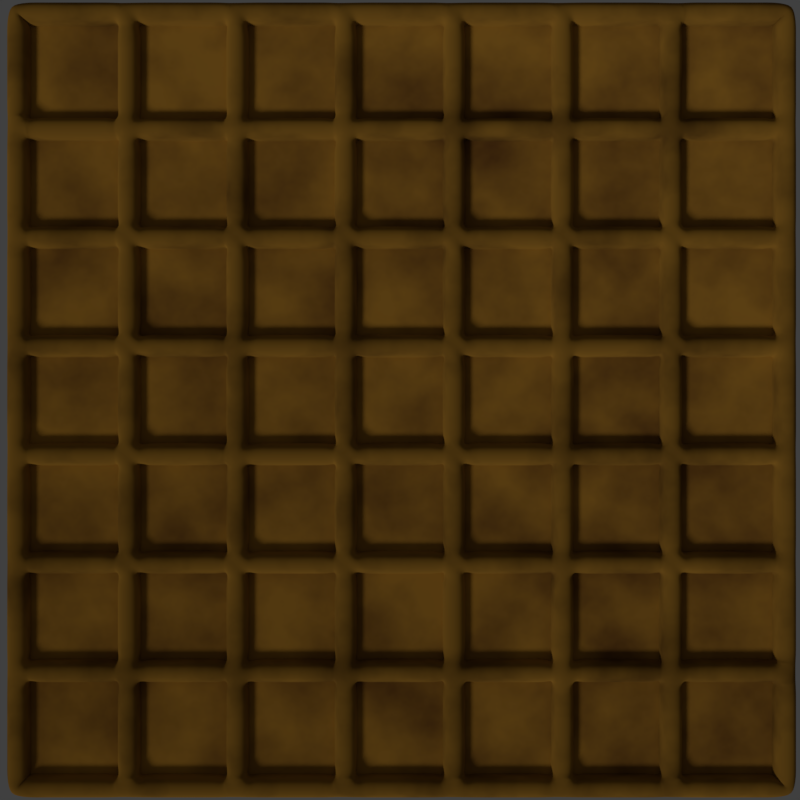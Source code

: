 # Source: imagen_inventario.blend  (saved by Blender 2.79.0; exported with 4.5.12 LTS)
import bpy
from mathutils import Matrix  # noqa: F401  (used for matrix-valued properties, if any)

bpy.ops.wm.read_factory_settings(use_empty=True)
scene = bpy.context.scene
scene.name = 'Scene'

# ---- collections
col_collection_1 = bpy.data.collections.new('Collection 1'); scene.collection.children.link(col_collection_1)

# ---- materials (node trees are filled in below, after node groups)
mat_material_001 = bpy.data.materials.new('Material.001')
mat_material_001.alpha_threshold = 0.0
mat_material_001.roughness = 0.5
mat_material = bpy.data.materials.new('Material')
mat_material.alpha_threshold = 0.0
mat_material.roughness = 0.5

# ---- node groups
ng_location_dirt = bpy.data.node_groups.new('Location Dirt', 'ShaderNodeTree')
_s = ng_location_dirt.interface.new_socket(name='Vector', in_out='OUTPUT', socket_type='NodeSocketVector')
_s.min_value = 0.0
_s.max_value = 1.0
_s = ng_location_dirt.interface.new_socket(name='Vector', in_out='INPUT', socket_type='NodeSocketVector')
_s.min_value = -1.0
_s.max_value = 1.0
_s.hide_value = True
_s = ng_location_dirt.interface.new_socket(name='X', in_out='INPUT', socket_type='NodeSocketFloat')
_s.min_value = -1e+04
_s.max_value = 1e+04
_N = ng_location_dirt.nodes; _L = ng_location_dirt.links
n0 = _N.new('ShaderNodeSeparateXYZ'); n0.name = 'Separate XYZ'; n0.location = (-172, 47)
n1 = _N.new('NodeGroupInput'); n1.name = 'Group Input'; n1.location = (-418, 22)
n2 = _N.new('ShaderNodeCombineXYZ'); n2.name = 'Combine XYZ'; n2.location = (234, 52)
n3 = _N.new('NodeGroupOutput'); n3.name = 'Group Output'; n3.location = (434, 21)
n4 = _N.new('ShaderNodeMath'); n4.name = 'Math'; n4.location = (54, 120)
n4.hide = True
n5 = _N.new('ShaderNodeMath'); n5.name = 'Math.001'; n5.location = (54, 11)
n5.hide = True
n6 = _N.new('ShaderNodeMath'); n6.name = 'Math.002'; n6.location = (54, -104)
n6.hide = True
_L.new(n1.outputs[0], n0.inputs[0])
_L.new(n0.outputs[0], n4.inputs[0])
_L.new(n0.outputs[1], n5.inputs[0])
_L.new(n0.outputs[2], n6.inputs[0])
_L.new(n1.outputs[1], n4.inputs[1])
_L.new(n4.outputs[0], n2.inputs[0])
_L.new(n5.outputs[0], n2.inputs[1])
_L.new(n6.outputs[0], n2.inputs[2])
_L.new(n2.outputs[0], n3.inputs[0])
_L.new(n1.outputs[1], n5.inputs[1])
_L.new(n1.outputs[1], n6.inputs[1])
n3.is_active_output = True
ng_rotation_dirt = bpy.data.node_groups.new('Rotation Dirt', 'ShaderNodeTree')
_s = ng_rotation_dirt.interface.new_socket(name='Vector', in_out='OUTPUT', socket_type='NodeSocketVector')
_s.min_value = 0.0
_s.max_value = 0.0
_s = ng_rotation_dirt.interface.new_socket(name='Vector', in_out='INPUT', socket_type='NodeSocketVector')
_s.min_value = -1e+04
_s.max_value = 1e+04
_s = ng_rotation_dirt.interface.new_socket(name='Y', in_out='INPUT', socket_type='NodeSocketFloat')
_s.min_value = -1e+04
_s.max_value = 1e+04
_N = ng_rotation_dirt.nodes; _L = ng_rotation_dirt.links
n0 = _N.new('ShaderNodeMath'); n0.name = 'Math'; n0.location = (-499, 141)
n0.operation = 'MULTIPLY'
n0.inputs[1].default_value = -3.142
n1 = _N.new('ShaderNodeMath'); n1.name = 'Math.001'; n1.location = (-325, 140)
n1.operation = 'DIVIDE'
n1.inputs[1].default_value = 180.0
n2 = _N.new('ShaderNodeMath'); n2.name = 'Math.002'; n2.location = (-37, 65)
n2.hide = True
n2.operation = 'COSINE'
n2.inputs[1].default_value = 180.0
n3 = _N.new('ShaderNodeMath'); n3.name = 'Math.004'; n3.location = (-37, -73)
n3.hide = True
n3.operation = 'SINE'
n3.inputs[1].default_value = 180.0
n4 = _N.new('ShaderNodeMath'); n4.name = 'Math.005'; n4.location = (-37, -141)
n4.hide = True
n4.operation = 'COSINE'
n4.inputs[1].default_value = 180.0
n5 = _N.new('ShaderNodeMath'); n5.name = 'Math.003'; n5.location = (-37, -4)
n5.hide = True
n5.operation = 'SINE'
n5.inputs[1].default_value = 180.0
n6 = _N.new('ShaderNodeMath'); n6.name = 'Math.006'; n6.location = (144, 65)
n6.hide = True
n6.operation = 'MULTIPLY'
n7 = _N.new('ShaderNodeMath'); n7.name = 'Math.008'; n7.location = (144, -72)
n7.hide = True
n7.operation = 'MULTIPLY'
n8 = _N.new('ShaderNodeMath'); n8.name = 'Math.009'; n8.location = (144, -140)
n8.hide = True
n8.operation = 'MULTIPLY'
n9 = _N.new('ShaderNodeMath'); n9.name = 'Math.010'; n9.location = (325, 42)
n9.hide = True
n9.operation = 'SUBTRACT'
n10 = _N.new('ShaderNodeMath'); n10.name = 'Math.011'; n10.location = (325, -97)
n10.hide = True
n11 = _N.new('ShaderNodeMath'); n11.name = 'Math.007'; n11.location = (144, -3)
n11.hide = True
n11.operation = 'MULTIPLY'
n12 = _N.new('ShaderNodeCombineXYZ'); n12.name = 'Combine XYZ'; n12.location = (499, -29)
n12.hide = True
n13 = _N.new('NodeGroupInput'); n13.name = 'Group Input'; n13.location = (-699, 0)
n14 = _N.new('NodeGroupOutput'); n14.name = 'Group Output'; n14.location = (699, 0)
n15 = _N.new('ShaderNodeSeparateXYZ'); n15.name = 'Separate XYZ'; n15.location = (-393, -98)
n15.hide = True
_L.new(n13.outputs[0], n15.inputs[0])
_L.new(n12.outputs[0], n14.inputs[0])
_L.new(n13.outputs[1], n0.inputs[0])
_L.new(n0.outputs[0], n1.inputs[0])
_L.new(n1.outputs[0], n2.inputs[0])
_L.new(n1.outputs[0], n5.inputs[0])
_L.new(n1.outputs[0], n3.inputs[0])
_L.new(n1.outputs[0], n4.inputs[0])
_L.new(n2.outputs[0], n6.inputs[0])
_L.new(n5.outputs[0], n11.inputs[0])
_L.new(n3.outputs[0], n7.inputs[0])
_L.new(n4.outputs[0], n8.inputs[0])
_L.new(n6.outputs[0], n9.inputs[0])
_L.new(n11.outputs[0], n9.inputs[1])
_L.new(n7.outputs[0], n10.inputs[0])
_L.new(n8.outputs[0], n10.inputs[1])
_L.new(n15.outputs[1], n12.inputs[1])
_L.new(n15.outputs[0], n6.inputs[1])
_L.new(n15.outputs[0], n7.inputs[1])
_L.new(n15.outputs[2], n11.inputs[1])
_L.new(n15.outputs[2], n8.inputs[1])
_L.new(n9.outputs[0], n12.inputs[0])
_L.new(n10.outputs[0], n12.inputs[2])
n14.is_active_output = True
ng_scale_dirt = bpy.data.node_groups.new('Scale Dirt', 'ShaderNodeTree')
_s = ng_scale_dirt.interface.new_socket(name='Vector', in_out='OUTPUT', socket_type='NodeSocketVector')
_s.min_value = 0.0
_s.max_value = 0.0
_s = ng_scale_dirt.interface.new_socket(name='Vector', in_out='INPUT', socket_type='NodeSocketVector')
_s.min_value = -1e+04
_s.max_value = 1e+04
_s = ng_scale_dirt.interface.new_socket(name='X/Y', in_out='INPUT', socket_type='NodeSocketFloat')
_s.default_value = 0.5
_s.min_value = -1e+04
_s.max_value = 1e+04
_s = ng_scale_dirt.interface.new_socket(name='Z', in_out='INPUT', socket_type='NodeSocketFloat')
_s.default_value = 0.5
_s.min_value = -1e+04
_s.max_value = 1e+04
_N = ng_scale_dirt.nodes; _L = ng_scale_dirt.links
n0 = _N.new('ShaderNodeMath'); n0.name = 'Math.004'; n0.location = (-1, -78)
n0.hide = True
n0.operation = 'MULTIPLY'
n1 = _N.new('ShaderNodeMath'); n1.name = 'Math.005'; n1.location = (-4, -121)
n1.hide = True
n1.operation = 'MULTIPLY'
n2 = _N.new('ShaderNodeCombineXYZ'); n2.name = 'Combine XYZ'; n2.location = (134, -79)
n2.hide = True
n3 = _N.new('NodeGroupOutput'); n3.name = 'Group Output'; n3.location = (304, -62)
n4 = _N.new('ShaderNodeMath'); n4.name = 'Math.003'; n4.location = (-2, -30)
n4.hide = True
n4.operation = 'MULTIPLY'
n5 = _N.new('ShaderNodeSeparateXYZ'); n5.name = 'Separate XYZ'; n5.location = (-165, -78)
n5.hide = True
n6 = _N.new('NodeGroupInput'); n6.name = 'Group Input'; n6.location = (-456, -36)
_L.new(n4.outputs[0], n2.inputs[0])
_L.new(n0.outputs[0], n2.inputs[1])
_L.new(n1.outputs[0], n2.inputs[2])
_L.new(n2.outputs[0], n3.inputs[0])
_L.new(n5.outputs[0], n4.inputs[1])
_L.new(n5.outputs[1], n0.inputs[1])
_L.new(n5.outputs[2], n1.inputs[1])
_L.new(n6.outputs[1], n4.inputs[0])
_L.new(n6.outputs[0], n5.inputs[0])
_L.new(n6.outputs[2], n1.inputs[0])
_L.new(n6.outputs[1], n0.inputs[0])
n3.is_active_output = True
ng_color_ramp_dirt = bpy.data.node_groups.new('Color Ramp Dirt', 'ShaderNodeTree')
_s = ng_color_ramp_dirt.interface.new_socket(name='Color', in_out='OUTPUT', socket_type='NodeSocketColor')
_s.default_value = (0.0, 0.0, 0.0, 0.0)
_s = ng_color_ramp_dirt.interface.new_socket(name='Fac', in_out='INPUT', socket_type='NodeSocketFloat')
_s.default_value = 0.5
_s.min_value = -1e+04
_s.max_value = 1e+04
_s = ng_color_ramp_dirt.interface.new_socket(name='Color1', in_out='INPUT', socket_type='NodeSocketColor')
_s.default_value = (0.5, 0.5, 0.5, 1.0)
_s = ng_color_ramp_dirt.interface.new_socket(name='Pos 1', in_out='INPUT', socket_type='NodeSocketFloat')
_s.default_value = 0.5
_s.min_value = 0.0
_s.max_value = 1.0
_s = ng_color_ramp_dirt.interface.new_socket(name='Color2', in_out='INPUT', socket_type='NodeSocketColor')
_s.default_value = (0.5, 0.5, 0.5, 1.0)
_s = ng_color_ramp_dirt.interface.new_socket(name='Pos 2', in_out='INPUT', socket_type='NodeSocketFloat')
_s.default_value = 0.5
_s.min_value = 0.0
_s.max_value = 1.0
_N = ng_color_ramp_dirt.nodes; _L = ng_color_ramp_dirt.links
n0 = _N.new('ShaderNodeMath'); n0.name = 'Math.003'; n0.location = (-152, -30)
n0.hide = True
n0.operation = 'DIVIDE'
n1 = _N.new('ShaderNodeMath'); n1.name = 'Math'; n1.location = (-294, 29)
n1.hide = True
n1.operation = 'SUBTRACT'
n2 = _N.new('ShaderNodeMath'); n2.name = 'Math.004'; n2.location = (7, 16)
n2.hide = True
n2.operation = 'MULTIPLY'
n3 = _N.new('ShaderNodeMix'); n3.name = 'Mix.001'; n3.location = (296, -20)
n3.hide = True
n3.data_type = 'RGBA'
n4 = _N.new('NodeGroupOutput'); n4.name = 'Group Output'; n4.location = (496, 0)
n5 = _N.new('ShaderNodeMath'); n5.name = 'Math.005'; n5.location = (158, -3)
n5.hide = True
n5.use_clamp = True
n6 = _N.new('ShaderNodeMath'); n6.name = 'Math.002'; n6.location = (-151, 30)
n6.hide = True
n6.operation = 'DIVIDE'
n6.inputs[0].default_value = 1.0
n7 = _N.new('NodeGroupInput'); n7.name = 'Group Input'; n7.location = (-659, 21)
n8 = _N.new('ShaderNodeMath'); n8.name = 'Math.001'; n8.location = (-296, -27)
n8.hide = True
n8.operation = 'SUBTRACT'
_L.new(n5.outputs[0], n3.inputs[0])
_L.new(n1.outputs[0], n6.inputs[1])
_L.new(n8.outputs[0], n0.inputs[1])
_L.new(n6.outputs[0], n2.inputs[0])
_L.new(n2.outputs[0], n5.inputs[0])
_L.new(n0.outputs[0], n5.inputs[1])
_L.new(n7.outputs[0], n2.inputs[1])
_L.new(n7.outputs[1], n3.inputs[6])
_L.new(n7.outputs[2], n1.inputs[1])
_L.new(n7.outputs[2], n0.inputs[0])
_L.new(n7.outputs[2], n8.inputs[0])
_L.new(n7.outputs[3], n3.inputs[7])
_L.new(n3.outputs[2], n4.inputs[0])
_L.new(n7.outputs[4], n1.inputs[0])
_L.new(n7.outputs[4], n8.inputs[1])
n4.is_active_output = True
ng_dirt_texture = bpy.data.node_groups.new('Dirt Texture', 'ShaderNodeTree')
_s = ng_dirt_texture.interface.new_socket(name='Dirt', in_out='OUTPUT', socket_type='NodeSocketFloat')
_s.subtype = 'FACTOR'
_s.min_value = 0.0
_s.max_value = 1.0
_s = ng_dirt_texture.interface.new_socket(name='Density', in_out='INPUT', socket_type='NodeSocketFloat')
_s.subtype = 'FACTOR'
_s.default_value = 0.5
_s.min_value = 0.0
_s.max_value = 1.0
_s = ng_dirt_texture.interface.new_socket(name='Location', in_out='INPUT', socket_type='NodeSocketFloat')
_s.default_value = 0.1
_s.min_value = -1e+04
_s.max_value = 1e+04
_s = ng_dirt_texture.interface.new_socket(name='Scale', in_out='INPUT', socket_type='NodeSocketFloat')
_s.default_value = 1.0
_s.min_value = -1e+04
_s.max_value = 1e+04
_s = ng_dirt_texture.interface.new_socket(name='Scale Z', in_out='INPUT', socket_type='NodeSocketFloat')
_s.default_value = 1.0
_s.min_value = -1e+04
_s.max_value = 1e+04
_s = ng_dirt_texture.interface.new_socket(name='Rotation', in_out='INPUT', socket_type='NodeSocketFloat')
_s.default_value = 90.0
_s.min_value = -1e+04
_s.max_value = 1e+04
_N = ng_dirt_texture.nodes; _L = ng_dirt_texture.links
n0 = _N.new('ShaderNodeMath'); n0.name = 'Math'; n0.location = (573, -135)
n1 = _N.new('ShaderNodeGroup'); n1.name = 'Group'; n1.location = (794, -53)
n1.node_tree = ng_location_dirt
n2 = _N.new('ShaderNodeGroup'); n2.name = 'Group.001'; n2.location = (136, 172)
n2.node_tree = ng_rotation_dirt
n3 = _N.new('ShaderNodeMath'); n3.name = 'Math.001'; n3.location = (395, -321)
n3.hide = True
n3.operation = 'MULTIPLY'
n3.inputs[1].default_value = -1.0
n4 = _N.new('ShaderNodeTexNoise'); n4.name = 'Noise Texture'; n4.location = (367, -146)
n4.inputs[2].default_value = 2.0
n4.inputs[3].default_value = 16.0
n5 = _N.new('ShaderNodeGroup'); n5.name = 'Group.002'; n5.location = (147, -47)
n5.node_tree = ng_scale_dirt
n6 = _N.new('ShaderNodeTexGradient'); n6.name = 'Gradient Texture'; n6.location = (998, -56)
n7 = _N.new('NodeGroupOutput'); n7.name = 'Group Output'; n7.location = (1455, -92)
n8 = _N.new('ShaderNodeGroup'); n8.name = 'Group.003'; n8.location = (1211, -21)
n8.node_tree = ng_color_ramp_dirt
n8.inputs[1].default_value = (1.0, 1.0, 1.0, 1.0)
n8.inputs[3].default_value = (0.0, 0.0, 0.0, 1.0)
n9 = _N.new('NodeGroupInput'); n9.name = 'Group Input'; n9.location = (-142, -177)
n10 = _N.new('ShaderNodeTexCoord'); n10.name = 'Texture Coordinate'; n10.location = (-171, 169)
n11 = _N.new('ShaderNodeMix'); n11.name = 'Mix'; n11.location = (811, -350)
n11.data_type = 'RGBA'
n12 = _N.new('ShaderNodeValue'); n12.name = 'Value'; n12.location = (609, -464)
n12.outputs[0].default_value = 0.0
n13 = _N.new('ShaderNodeValue'); n13.name = 'Value.001'; n13.location = (610, -545)
n13.outputs[0].default_value = 0.499
n14 = _N.new('ShaderNodeMath'); n14.name = 'Math.002'; n14.location = (1028, -345)
n14.operation = 'SUBTRACT'
n14.inputs[0].default_value = 1.0
_L.new(n4.outputs[0], n0.inputs[0])
_L.new(n1.outputs[0], n6.inputs[0])
_L.new(n0.outputs[0], n1.inputs[1])
_L.new(n9.outputs[1], n3.inputs[0])
_L.new(n3.outputs[0], n0.inputs[1])
_L.new(n5.outputs[0], n4.inputs[0])
_L.new(n9.outputs[4], n2.inputs[1])
_L.new(n9.outputs[2], n5.inputs[1])
_L.new(n2.outputs[0], n1.inputs[0])
_L.new(n9.outputs[3], n5.inputs[2])
_L.new(n6.outputs[1], n8.inputs[0])
_L.new(n8.outputs[0], n7.inputs[0])
_L.new(n14.outputs[0], n8.inputs[4])
_L.new(n11.outputs[2], n14.inputs[1])
_L.new(n11.outputs[2], n8.inputs[2])
_L.new(n12.outputs[0], n11.inputs[6])
_L.new(n13.outputs[0], n11.inputs[7])
_L.new(n9.outputs[0], n11.inputs[0])
_L.new(n10.outputs[0], n2.inputs[0])
_L.new(n10.outputs[0], n5.inputs[0])
n7.is_active_output = True

# ---- material node trees
mat_material_001.use_nodes = True; mat_material_001.node_tree.nodes.clear()
_N = mat_material_001.node_tree.nodes; _L = mat_material_001.node_tree.links
n0 = _N.new('ShaderNodeOutputMaterial'); n0.name = 'Material Output'; n0.location = (300, 300)
n1 = _N.new('ShaderNodeMix'); n1.name = 'Mix'; n1.location = (-213, 408)
n1.data_type = 'RGBA'
n1.inputs[6].default_value = (0.3544, 0.1773, 0.0247, 1.0)
n1.inputs[7].default_value = (0.05239, 0.02005, 0.007152, 1.0)
n2 = _N.new('ShaderNodeGroup'); n2.name = 'Group'; n2.location = (-452, 511)
n2.node_tree = ng_dirt_texture
n2.inputs[0].default_value = 0.52
n2.inputs[1].default_value = 0.4
n2.inputs[2].default_value = 5.0
n2.inputs[3].default_value = 2.4
n2.inputs[4].default_value = 92.1
n3 = _N.new('ShaderNodeBsdfDiffuse'); n3.name = 'Diffuse BSDF'; n3.location = (10, 300)
n3.inputs[1].default_value = 0.5167
_L.new(n1.outputs[2], n3.inputs[0])
_L.new(n2.outputs[0], n1.inputs[0])
_L.new(n3.outputs[0], n0.inputs[0])
n0.is_active_output = True
mat_material.use_nodes = True; mat_material.node_tree.nodes.clear()
_N = mat_material.node_tree.nodes; _L = mat_material.node_tree.links
n0 = _N.new('ShaderNodeOutputMaterial'); n0.name = 'Material Output'; n0.location = (300, 300)
n1 = _N.new('ShaderNodeMix'); n1.name = 'Mix'; n1.location = (-213, 408)
n1.data_type = 'RGBA'
n1.inputs[6].default_value = (0.5, 0.2478, 0.03289, 1.0)
n1.inputs[7].default_value = (0.1254, 0.04435, 0.01382, 1.0)
n2 = _N.new('ShaderNodeGroup'); n2.name = 'Group'; n2.location = (-452, 511)
n2.node_tree = ng_dirt_texture
n2.inputs[0].default_value = 0.52
n2.inputs[1].default_value = 0.4
n2.inputs[2].default_value = 5.0
n2.inputs[3].default_value = 2.4
n2.inputs[4].default_value = 92.1
n3 = _N.new('ShaderNodeBsdfDiffuse'); n3.name = 'Diffuse BSDF'; n3.location = (10, 300)
n3.inputs[1].default_value = 0.575
_L.new(n1.outputs[2], n3.inputs[0])
_L.new(n2.outputs[0], n1.inputs[0])
_L.new(n3.outputs[0], n0.inputs[0])
n0.is_active_output = True

# ---- world
world_world = bpy.data.worlds.new('World'); scene.world = world_world
world_world.color = (0.05088, 0.05088, 0.05088)
world_world.use_sun_shadow = False
world_world.sun_shadow_jitter_overblur = 0.0
world_world.cycles.sampling_method = 'MANUAL'

# ---- cameras
cam_camera = bpy.data.cameras.new('Camera')
cam_camera.clip_end = 100.0
cam_camera.lens = 35.0
cam_camera.sensor_width = 32.0
cam_camera.sensor_height = 18.0
cam_camera.display_size = 2.0
cam_camera.dof.focus_distance = 0.0

# ---- lights
light_hemi = bpy.data.lights.new('Hemi', 'SUN')
light_hemi.transmission_factor = 0.0
light_hemi.angle = 0.1993
light_hemi.energy = 1.0
light_hemi.shadow_buffer_clip_start = 0.5
light_hemi.shadow_soft_size = 0.1
light_hemi.shadow_cascade_max_distance = 1000.0

# ---- meshes
me_plane_001 = bpy.data.meshes.new('Plane.001')
me_plane_001.from_pydata([(-17.95, -18.17, 0.0), (18.1, -18.17, 0.0), (-17.95, 18.17, 0.0), (18.1, 18.17, 0.0), (-17.95, 12.75, 0.0), (-17.95, 7.651, 0.0), (-17.95, 2.55, 0.0), (-17.95, -2.55, 0.0), (-17.95, -7.651, 0.0), (-17.95, -12.75, 0.0), (-12.75, -18.17, 0.0), (-7.651, -18.17, 0.0), (-2.55, -18.17, 0.0), (2.55, -18.17, 0.0), (7.651, -18.17, 0.0), (12.75, -18.17, 0.0), (18.1, -12.75, 0.0), (18.1, -7.651, 0.0), (18.1, -2.55, 0.0), (18.1, 2.55, 0.0), (18.1, 7.651, 0.0), (18.1, 12.75, 0.0), (12.75, 18.17, 0.0), (7.651, 18.17, 0.0), (2.55, 18.17, 0.0), (-2.55, 18.17, 0.0), (-7.651, 18.17, 0.0), (-12.75, 18.17, 0.0), (-12.75, -12.75, 0.0), (-12.75, -7.651, 0.0), (-12.75, -2.55, 0.0), (-12.75, 2.55, 0.0), (-12.75, 7.651, 0.0), (-12.75, 12.75, 0.0), (-7.651, -12.75, 0.0), (-7.651, -7.651, 0.0), (-7.651, -2.55, 0.0), (-7.651, 2.55, 0.0), (-7.651, 7.651, 0.0), (-7.651, 12.75, 0.0), (-2.55, -12.75, 0.0), (-2.55, -7.651, 0.0), (-2.55, -2.55, 0.0), (-2.55, 2.55, 0.0), (-2.55, 7.651, 0.0), (-2.55, 12.75, 0.0), (2.55, -12.75, 0.0), (2.55, -7.651, 0.0), (2.55, -2.55, 0.0), (2.55, 2.55, 0.0), (2.55, 7.651, 0.0), (2.55, 12.75, 0.0), (7.651, -12.75, 0.0), (7.651, -7.651, 0.0), (7.651, -2.55, 0.0), (7.651, 2.55, 0.0), (7.651, 7.651, 0.0), (7.651, 12.75, 0.0), (12.75, -12.75, 0.0), (12.75, -7.651, 0.0), (12.75, -2.55, 0.0), (12.75, 2.55, 0.0), (12.75, 7.651, 0.0), (12.75, 12.75, 0.0)], [], [(63, 21, 3, 22), (4, 33, 27, 2), (33, 39, 26, 27), (39, 45, 25, 26), (45, 51, 24, 25), (51, 57, 23, 24), (57, 63, 22, 23), (0, 10, 28, 9), (9, 28, 29, 8), (8, 29, 30, 7), (7, 30, 31, 6), (6, 31, 32, 5), (5, 32, 33, 4), (10, 11, 34, 28), (28, 34, 35, 29), (29, 35, 36, 30), (30, 36, 37, 31), (31, 37, 38, 32), (32, 38, 39, 33), (11, 12, 40, 34), (34, 40, 41, 35), (35, 41, 42, 36), (36, 42, 43, 37), (37, 43, 44, 38), (38, 44, 45, 39), (12, 13, 46, 40), (40, 46, 47, 41), (41, 47, 48, 42), (42, 48, 49, 43), (43, 49, 50, 44), (44, 50, 51, 45), (13, 14, 52, 46), (46, 52, 53, 47), (47, 53, 54, 48), (48, 54, 55, 49), (49, 55, 56, 50), (50, 56, 57, 51), (14, 15, 58, 52), (52, 58, 59, 53), (53, 59, 60, 54), (54, 60, 61, 55), (55, 61, 62, 56), (56, 62, 63, 57), (15, 1, 16, 58), (58, 16, 17, 59), (59, 17, 18, 60), (60, 18, 19, 61), (61, 19, 20, 62), (62, 20, 21, 63)])
me_plane_001.polygons.foreach_set('use_smooth', [True] * 49)
_uv = me_plane_001.uv_layers.new(name='UVMap')
_uv.uv.foreach_set('vector', [0.8508, 0.1472, 0.8508, 9.958e-05, 0.9999, 9.963e-05, 0.9999, 0.1472, 0.8508, 0.9919, 0.8508, 0.8488, 0.9999, 0.8488, 0.9999, 0.9919, 0.8508, 0.8488, 0.8508, 0.7085, 0.9999, 0.7085, 0.9999, 0.8488, 0.8508, 0.7085, 0.8508, 0.5681, 0.9999, 0.5681, 0.9999, 0.7085, 0.8508, 0.5681, 0.8508, 0.4278, 0.9999, 0.4278, 0.9999, 0.5681, 0.8508, 0.4278, 0.8508, 0.2875, 0.9999, 0.2875, 0.9999, 0.4278, 0.8508, 0.2875, 0.8508, 0.1472, 0.9999, 0.1472, 0.9999, 0.2875, 0.0001001, 0.9919, 0.0001002, 0.8488, 0.1492, 0.8488, 0.1492, 0.9919, 0.1492, 0.9919, 0.1492, 0.8488, 0.2895, 0.8488, 0.2895, 0.9919, 0.2895, 0.9919, 0.2895, 0.8488, 0.4298, 0.8488, 0.4298, 0.9919, 0.4298, 0.9919, 0.4298, 0.8488, 0.5702, 0.8488, 0.5702, 0.9919, 0.5702, 0.9919, 0.5702, 0.8488, 0.7105, 0.8488, 0.7105, 0.9919, 0.7105, 0.9919, 0.7105, 0.8488, 0.8508, 0.8488, 0.8508, 0.9919, 0.0001002, 0.8488, 0.0001001, 0.7085, 0.1492, 0.7085, 0.1492, 0.8488, 0.1492, 0.8488, 0.1492, 0.7085, 0.2895, 0.7085, 0.2895, 0.8488, 0.2895, 0.8488, 0.2895, 0.7085, 0.4298, 0.7085, 0.4298, 0.8488, 0.4298, 0.8488, 0.4298, 0.7085, 0.5702, 0.7085, 0.5702, 0.8488, 0.5702, 0.8488, 0.5702, 0.7085, 0.7105, 0.7085, 0.7105, 0.8488, 0.7105, 0.8488, 0.7105, 0.7085, 0.8508, 0.7085, 0.8508, 0.8488, 0.0001001, 0.7085, 0.0001001, 0.5681, 0.1492, 0.5681, 0.1492, 0.7085, 0.1492, 0.7085, 0.1492, 0.5681, 0.2895, 0.5681, 0.2895, 0.7085, 0.2895, 0.7085, 0.2895, 0.5681, 0.4298, 0.5681, 0.4298, 0.7085, 0.4298, 0.7085, 0.4298, 0.5681, 0.5702, 0.5681, 0.5702, 0.7085, 0.5702, 0.7085, 0.5702, 0.5681, 0.7105, 0.5681, 0.7105, 0.7085, 0.7105, 0.7085, 0.7105, 0.5681, 0.8508, 0.5681, 0.8508, 0.7085, 0.0001001, 0.5681, 9.989e-05, 0.4278, 0.1492, 0.4278, 0.1492, 0.5681, 0.1492, 0.5681, 0.1492, 0.4278, 0.2895, 0.4278, 0.2895, 0.5681, 0.2895, 0.5681, 0.2895, 0.4278, 0.4298, 0.4278, 0.4298, 0.5681, 0.4298, 0.5681, 0.4298, 0.4278, 0.5702, 0.4278, 0.5702, 0.5681, 0.5702, 0.5681, 0.5702, 0.4278, 0.7105, 0.4278, 0.7105, 0.5681, 0.7105, 0.5681, 0.7105, 0.4278, 0.8508, 0.4278, 0.8508, 0.5681, 9.989e-05, 0.4278, 9.979e-05, 0.2875, 0.1492, 0.2875, 0.1492, 0.4278, 0.1492, 0.4278, 0.1492, 0.2875, 0.2895, 0.2875, 0.2895, 0.4278, 0.2895, 0.4278, 0.2895, 0.2875, 0.4298, 0.2875, 0.4298, 0.4278, 0.4298, 0.4278, 0.4298, 0.2875, 0.5702, 0.2875, 0.5702, 0.4278, 0.5702, 0.4278, 0.5702, 0.2875, 0.7105, 0.2875, 0.7105, 0.4278, 0.7105, 0.4278, 0.7105, 0.2875, 0.8508, 0.2875, 0.8508, 0.4278, 9.979e-05, 0.2875, 9.968e-05, 0.1472, 0.1492, 0.1472, 0.1492, 0.2875, 0.1492, 0.2875, 0.1492, 0.1472, 0.2895, 0.1472, 0.2895, 0.2875, 0.2895, 0.2875, 0.2895, 0.1472, 0.4298, 0.1472, 0.4298, 0.2875, 0.4298, 0.2875, 0.4298, 0.1472, 0.5702, 0.1472, 0.5702, 0.2875, 0.5702, 0.2875, 0.5702, 0.1472, 0.7105, 0.1472, 0.7105, 0.2875, 0.7105, 0.2875, 0.7105, 0.1472, 0.8508, 0.1472, 0.8508, 0.2875, 9.968e-05, 0.1472, 9.958e-05, 0.0001, 0.1492, 9.994e-05, 0.1492, 0.1472, 0.1492, 0.1472, 0.1492, 9.994e-05, 0.2895, 9.984e-05, 0.2895, 0.1472, 0.2895, 0.1472, 0.2895, 9.984e-05, 0.4298, 9.979e-05, 0.4298, 0.1472, 0.4298, 0.1472, 0.4298, 9.979e-05, 0.5702, 9.973e-05, 0.5702, 0.1472, 0.5702, 0.1472, 0.5702, 9.973e-05, 0.7105, 9.968e-05, 0.7105, 0.1472, 0.7105, 0.1472, 0.7105, 9.968e-05, 0.8508, 9.958e-05, 0.8508, 0.1472])
me_plane_001.materials.append(mat_material_001)
me_plane_001.use_remesh_preserve_volume = False
me_plane_001.use_remesh_preserve_attributes = False
me_plane_001.use_mirror_vertex_groups = False
me_plane_001.update()
me_plane = bpy.data.meshes.new('Plane')
me_plane.from_pydata([(-3.751, -3.751, 0.0), (3.751, -3.751, 0.0), (-3.751, 3.751, 0.0), (3.751, 3.751, 0.0), (-3.751, 2.679, 0.0), (-3.751, 1.608, 0.0), (-3.751, 0.5359, 0.0), (-3.751, -0.5359, 0.0), (-3.751, -1.608, 0.0), (-3.751, -2.679, 0.0), (-2.679, -3.751, 0.0), (-1.608, -3.751, 0.0), (-0.5359, -3.751, 0.0), (0.5359, -3.751, 0.0), (1.608, -3.751, 0.0), (2.679, -3.751, 0.0), (3.751, -2.679, 0.0), (3.751, -1.608, 0.0), (3.751, -0.5359, 0.0), (3.751, 0.5359, 0.0), (3.751, 1.608, 0.0), (3.751, 2.679, 0.0), (2.679, 3.751, 0.0), (1.608, 3.751, 0.0), (0.5359, 3.751, 0.0), (-0.5359, 3.751, 0.0), (-1.608, 3.751, 0.0), (-2.679, 3.751, 0.0), (-2.679, -2.679, 0.0), (-2.679, -1.608, 0.0), (-2.679, -0.5359, 0.0), (-2.679, 0.5359, 0.0), (-2.679, 1.608, 0.0), (-2.679, 2.679, 0.0), (-1.608, -2.679, 0.0), (-1.608, -1.608, 0.0), (-1.608, -0.5359, 0.0), (-1.608, 0.5359, 0.0), (-1.608, 1.608, 0.0), (-1.608, 2.679, 0.0), (-0.5359, -2.679, 0.0), (-0.5359, -1.608, 0.0), (-0.5359, -0.5359, 0.0), (-0.5359, 0.5359, 0.0), (-0.5359, 1.608, 0.0), (-0.5359, 2.679, 0.0), (0.5359, -2.679, 0.0), (0.5359, -1.608, 0.0), (0.5359, -0.5359, 0.0), (0.5359, 0.5359, 0.0), (0.5359, 1.608, 0.0), (0.5359, 2.679, 0.0), (1.608, -2.679, 0.0), (1.608, -1.608, 0.0), (1.608, -0.5359, 0.0), (1.608, 0.5359, 0.0), (1.608, 1.608, 0.0), (1.608, 2.679, 0.0), (2.679, -2.679, 0.0), (2.679, -1.608, 0.0), (2.679, -0.5359, 0.0), (2.679, 0.5359, 0.0), (2.679, 1.608, 0.0), (2.679, 2.679, 0.0)], [], [(63, 21, 3, 22), (4, 33, 27, 2), (33, 39, 26, 27), (39, 45, 25, 26), (45, 51, 24, 25), (51, 57, 23, 24), (57, 63, 22, 23), (0, 10, 28, 9), (9, 28, 29, 8), (8, 29, 30, 7), (7, 30, 31, 6), (6, 31, 32, 5), (5, 32, 33, 4), (10, 11, 34, 28), (28, 34, 35, 29), (29, 35, 36, 30), (30, 36, 37, 31), (31, 37, 38, 32), (32, 38, 39, 33), (11, 12, 40, 34), (34, 40, 41, 35), (35, 41, 42, 36), (36, 42, 43, 37), (37, 43, 44, 38), (38, 44, 45, 39), (12, 13, 46, 40), (40, 46, 47, 41), (41, 47, 48, 42), (42, 48, 49, 43), (43, 49, 50, 44), (44, 50, 51, 45), (13, 14, 52, 46), (46, 52, 53, 47), (47, 53, 54, 48), (48, 54, 55, 49), (49, 55, 56, 50), (50, 56, 57, 51), (14, 15, 58, 52), (52, 58, 59, 53), (53, 59, 60, 54), (54, 60, 61, 55), (55, 61, 62, 56), (56, 62, 63, 57), (15, 1, 16, 58), (58, 16, 17, 59), (59, 17, 18, 60), (60, 18, 19, 61), (61, 19, 20, 62), (62, 20, 21, 63)])
_uv = me_plane.uv_layers.new(name='UVMap')
_uv.uv.foreach_set('vector', [0.8571, 0.8571, 0.9999, 0.8571, 0.9999, 0.9999, 0.8571, 0.9999, 9.998e-05, 0.8571, 0.1429, 0.8571, 0.1429, 0.9999, 9.998e-05, 0.9999, 0.1429, 0.8571, 0.2858, 0.8571, 0.2858, 0.9999, 0.1429, 0.9999, 0.2858, 0.8571, 0.4286, 0.8571, 0.4286, 0.9999, 0.2858, 0.9999, 0.4286, 0.8571, 0.5714, 0.8571, 0.5714, 0.9999, 0.4286, 0.9999, 0.5714, 0.8571, 0.7142, 0.8571, 0.7142, 0.9999, 0.5714, 0.9999, 0.7142, 0.8571, 0.8571, 0.8571, 0.8571, 0.9999, 0.7142, 0.9999, 0.0001001, 9.998e-05, 0.1429, 0.0001, 0.1429, 0.1429, 0.0001001, 0.1429, 0.0001001, 0.1429, 0.1429, 0.1429, 0.1429, 0.2858, 0.0001, 0.2858, 0.0001, 0.2858, 0.1429, 0.2858, 0.1429, 0.4286, 0.0001, 0.4286, 0.0001, 0.4286, 0.1429, 0.4286, 0.1429, 0.5714, 0.0001, 0.5714, 0.0001, 0.5714, 0.1429, 0.5714, 0.1429, 0.7142, 9.998e-05, 0.7142, 9.998e-05, 0.7142, 0.1429, 0.7142, 0.1429, 0.8571, 9.998e-05, 0.8571, 0.1429, 0.0001, 0.2858, 0.0001, 0.2858, 0.1429, 0.1429, 0.1429, 0.1429, 0.1429, 0.2858, 0.1429, 0.2858, 0.2858, 0.1429, 0.2858, 0.1429, 0.2858, 0.2858, 0.2858, 0.2858, 0.4286, 0.1429, 0.4286, 0.1429, 0.4286, 0.2858, 0.4286, 0.2858, 0.5714, 0.1429, 0.5714, 0.1429, 0.5714, 0.2858, 0.5714, 0.2858, 0.7142, 0.1429, 0.7142, 0.1429, 0.7142, 0.2858, 0.7142, 0.2858, 0.8571, 0.1429, 0.8571, 0.2858, 0.0001, 0.4286, 0.0001001, 0.4286, 0.1429, 0.2858, 0.1429, 0.2858, 0.1429, 0.4286, 0.1429, 0.4286, 0.2858, 0.2858, 0.2858, 0.2858, 0.2858, 0.4286, 0.2858, 0.4286, 0.4286, 0.2858, 0.4286, 0.2858, 0.4286, 0.4286, 0.4286, 0.4286, 0.5714, 0.2858, 0.5714, 0.2858, 0.5714, 0.4286, 0.5714, 0.4286, 0.7142, 0.2858, 0.7142, 0.2858, 0.7142, 0.4286, 0.7142, 0.4286, 0.8571, 0.2858, 0.8571, 0.4286, 0.0001001, 0.5714, 0.0001001, 0.5714, 0.1429, 0.4286, 0.1429, 0.4286, 0.1429, 0.5714, 0.1429, 0.5714, 0.2858, 0.4286, 0.2858, 0.4286, 0.2858, 0.5714, 0.2858, 0.5714, 0.4286, 0.4286, 0.4286, 0.4286, 0.4286, 0.5714, 0.4286, 0.5714, 0.5714, 0.4286, 0.5714, 0.4286, 0.5714, 0.5714, 0.5714, 0.5714, 0.7142, 0.4286, 0.7142, 0.4286, 0.7142, 0.5714, 0.7142, 0.5714, 0.8571, 0.4286, 0.8571, 0.5714, 0.0001001, 0.7142, 0.0001001, 0.7142, 0.1429, 0.5714, 0.1429, 0.5714, 0.1429, 0.7142, 0.1429, 0.7142, 0.2858, 0.5714, 0.2858, 0.5714, 0.2858, 0.7142, 0.2858, 0.7142, 0.4286, 0.5714, 0.4286, 0.5714, 0.4286, 0.7142, 0.4286, 0.7142, 0.5714, 0.5714, 0.5714, 0.5714, 0.5714, 0.7142, 0.5714, 0.7142, 0.7142, 0.5714, 0.7142, 0.5714, 0.7142, 0.7142, 0.7142, 0.7142, 0.8571, 0.5714, 0.8571, 0.7142, 0.0001001, 0.8571, 0.0001001, 0.8571, 0.1429, 0.7142, 0.1429, 0.7142, 0.1429, 0.8571, 0.1429, 0.8571, 0.2858, 0.7142, 0.2858, 0.7142, 0.2858, 0.8571, 0.2858, 0.8571, 0.4286, 0.7142, 0.4286, 0.7142, 0.4286, 0.8571, 0.4286, 0.8571, 0.5714, 0.7142, 0.5714, 0.7142, 0.5714, 0.8571, 0.5714, 0.8571, 0.7142, 0.7142, 0.7142, 0.7142, 0.7142, 0.8571, 0.7142, 0.8571, 0.8571, 0.7142, 0.8571, 0.8571, 0.0001001, 0.9999, 0.0001001, 0.9999, 0.1429, 0.8571, 0.1429, 0.8571, 0.1429, 0.9999, 0.1429, 0.9999, 0.2858, 0.8571, 0.2858, 0.8571, 0.2858, 0.9999, 0.2858, 0.9999, 0.4286, 0.8571, 0.4286, 0.8571, 0.4286, 0.9999, 0.4286, 0.9999, 0.5714, 0.8571, 0.5714, 0.8571, 0.5714, 0.9999, 0.5714, 0.9999, 0.7142, 0.8571, 0.7142, 0.8571, 0.7142, 0.9999, 0.7142, 0.9999, 0.8571, 0.8571, 0.8571])
me_plane.materials.append(mat_material)
me_plane.use_remesh_preserve_volume = False
me_plane.use_remesh_preserve_attributes = False
me_plane.use_mirror_vertex_groups = False
me_plane.update()

# ---- objects
ob_camera = bpy.data.objects.new('Camera', cam_camera)
ob_hemi = bpy.data.objects.new('Hemi', light_hemi)
ob_plane_001 = bpy.data.objects.new('Plane.001', me_plane_001)
ob_plane = bpy.data.objects.new('Plane', me_plane)

# ---- transforms, parenting, visibility, modifiers, constraints
ob_camera.location = (0.0, 0.0, 41.32)
ob_camera.lineart.crease_threshold = 0.0
ob_hemi.location = (-11.56, 1.344, 11.65)
ob_hemi.rotation_euler = (0.0, -1.064, 0.8728)
ob_hemi.lineart.crease_threshold = 0.0
ob_plane_001.location = (0.0, 0.0, 0.0)
ob_plane_001.lineart.crease_threshold = 0.0
_m = ob_plane_001.modifiers.new('Skin', 'SKIN')
_m.branch_smoothing = 0.25
_m.use_smooth_shade = True
_m = ob_plane_001.modifiers.new('Displace', 'DISPLACE')
_m.mid_level = 0.4
_m.strength = 0.8
_m = ob_plane_001.modifiers.new('Subsurf', 'SUBSURF')
_m.uv_smooth = 'PRESERVE_CORNERS'
_m.quality = 2
_m.levels = 2
_m.show_only_control_edges = False
ob_plane.location = (0.0, 0.0, 0.0)
ob_plane.scale = (4.803, 4.803, 4.803)
ob_plane.lineart.crease_threshold = 0.0

# ---- collection membership
col_collection_1.objects.link(ob_camera)
col_collection_1.objects.link(ob_hemi)
col_collection_1.objects.link(ob_plane_001)
col_collection_1.objects.link(ob_plane)

# ---- scene / render settings (as saved in the file)
scene.camera = ob_camera
scene.frame_start = 1; scene.frame_end = 250; scene.frame_set(1)
scene.render.engine = 'CYCLES'
scene.render.resolution_y = 1920
scene.render.dither_intensity = 0.0
scene.render.film_transparent = True
scene.cycles.use_denoising = False
scene.cycles.samples = 128
scene.cycles.sampling_pattern = 'TABULATED_SOBOL'
scene.cycles.use_adaptive_sampling = False
scene.cycles.use_light_tree = False
scene.cycles.blur_glossy = 0.0
scene.cycles.sample_clamp_indirect = 0.0
scene.view_settings.view_transform = 'Standard'
bpy.context.view_layer.update()
